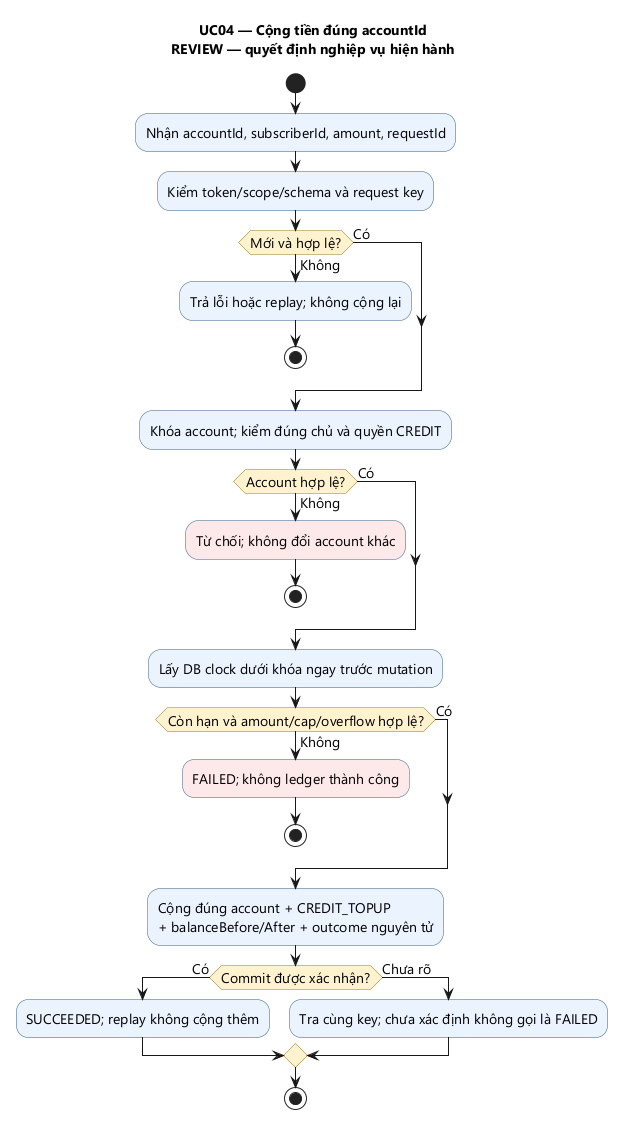

The diagram above was rendered by PlantUML. Its source (embedded in the PNG):
@startuml
title
UC04 — Cộng tiền đúng accountId
REVIEW — quyết định nghiệp vụ hiện hành
endtitle
skinparam defaultFontName Segoe UI
skinparam defaultFontSize 14
skinparam shadowing false
skinparam activity {
 BackgroundColor #EAF2FF
 BackgroundColor<<FDE8E8>> #FDE8E8
 BorderColor #355C8A
 DiamondBackgroundColor #FFF3CE
 DiamondBorderColor #997B20
}
start
:Nhận accountId, subscriberId, amount, requestId;
:Kiểm token/scope/schema và request key;
if (Mới và hợp lệ?) then (Có)
else (Không)
 :Trả lỗi hoặc replay; không cộng lại;
 stop
endif
:Khóa account; kiểm đúng chủ và quyền CREDIT;
if (Account hợp lệ?) then (Có)
else (Không)
 :Từ chối; không đổi account khác; <<FDE8E8>>
 stop
endif
:Lấy DB clock dưới khóa ngay trước mutation;
if (Còn hạn và amount/cap/overflow hợp lệ?) then (Có)
else (Không)
 :FAILED; không ledger thành công; <<FDE8E8>>
 stop
endif
:Cộng đúng account + CREDIT_TOPUP\n+ balanceBefore/After + outcome nguyên tử;
if (Commit được xác nhận?) then (Có)
 :SUCCEEDED; replay không cộng thêm;
else (Chưa rõ)
 :Tra cùng key; chưa xác định không gọi là FAILED;
endif
stop
@enduml